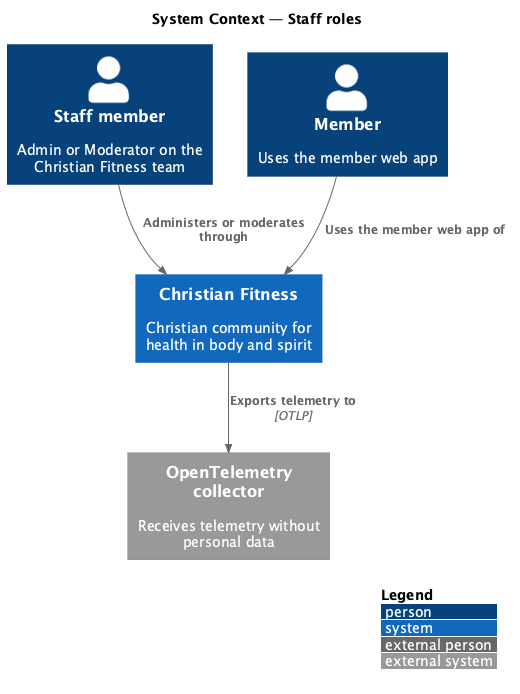

The diagram above was rendered by PlantUML. Its source (embedded in the PNG):
@startuml
!include <C4/C4_Context>
LAYOUT_WITH_LEGEND()
title System Context — Staff roles

Person(staff, "Staff member", "Admin or Moderator on the Christian Fitness team")
Person(member, "Member", "Uses the member web app")
System(cf, "Christian Fitness", "Christian community for health in body and spirit")
System_Ext(otel, "OpenTelemetry collector", "Receives telemetry without personal data")

Rel(staff, cf, "Administers or moderates through")
Rel(member, cf, "Uses the member web app of")
Rel(cf, otel, "Exports telemetry to", "OTLP")
@enduml